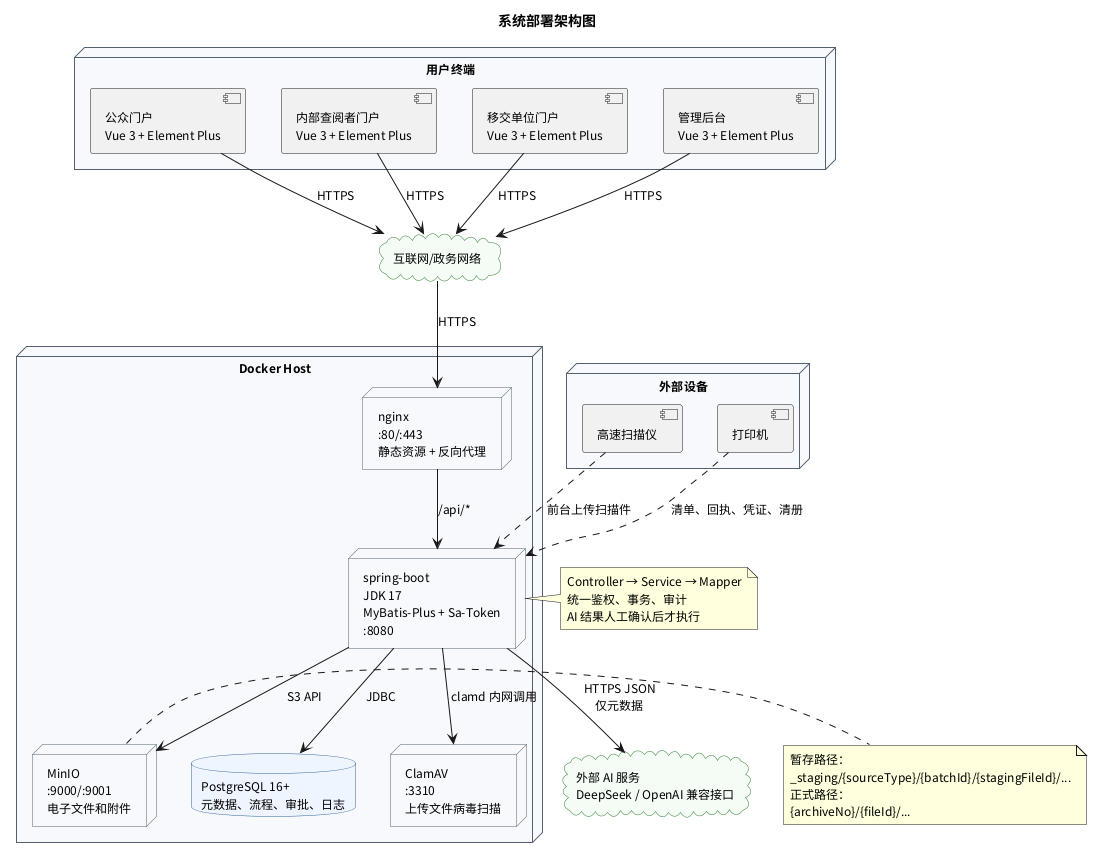

The diagram above was rendered by PlantUML. Its source (embedded in the PNG):
@startuml
skinparam defaultFontName Source Han Sans CN
skinparam defaultFontSize 12
skinparam backgroundColor #FFFFFF
skinparam node {
  BackgroundColor #F7F9FC
  BorderColor #526070
}
skinparam database {
  BackgroundColor #EEF5FF
  BorderColor #2F5F98
}
skinparam cloud {
  BackgroundColor #F4FBF5
  BorderColor #2E7D32
}

title 系统部署架构图

node "用户终端" {
  [公众门户\nVue 3 + Element Plus] as PublicFE
  [内部查阅者门户\nVue 3 + Element Plus] as InternalFE
  [移交单位门户\nVue 3 + Element Plus] as TransferFE
  [管理后台\nVue 3 + Element Plus] as AdminFE
}

cloud "互联网/政务网络" as Net

node "Docker Host" {
  node "nginx\n:80/:443\n静态资源 + 反向代理" as Nginx
  node "spring-boot\nJDK 17\nMyBatis-Plus + Sa-Token\n:8080" as App
  database "PostgreSQL 16+\n元数据、流程、审批、日志" as PG
  node "MinIO\n:9000/:9001\n电子文件和附件" as MinIO
  node "ClamAV\n:3310\n上传文件病毒扫描" as ClamAV
}

cloud "外部 AI 服务\nDeepSeek / OpenAI 兼容接口" as AI
node "外部设备" {
  [高速扫描仪] as Scanner
  [打印机] as Printer
}

PublicFE --> Net : HTTPS
InternalFE --> Net : HTTPS
TransferFE --> Net : HTTPS
AdminFE --> Net : HTTPS
Net --> Nginx : HTTPS
Nginx --> App : /api/*
App --> PG : JDBC
App --> MinIO : S3 API
App --> ClamAV : clamd 内网调用
App --> AI : HTTPS JSON\n仅元数据
Scanner ..> App : 前台上传扫描件
Printer ..> App : 清单、回执、凭证、清册

note right of App
  Controller → Service → Mapper
  统一鉴权、事务、审计
  AI 结果人工确认后才执行
end note

note right of MinIO
  暂存路径：
  _staging/{sourceType}/{batchId}/{stagingFileId}/...
  正式路径：
  {archiveNo}/{fileId}/...
end note

@enduml